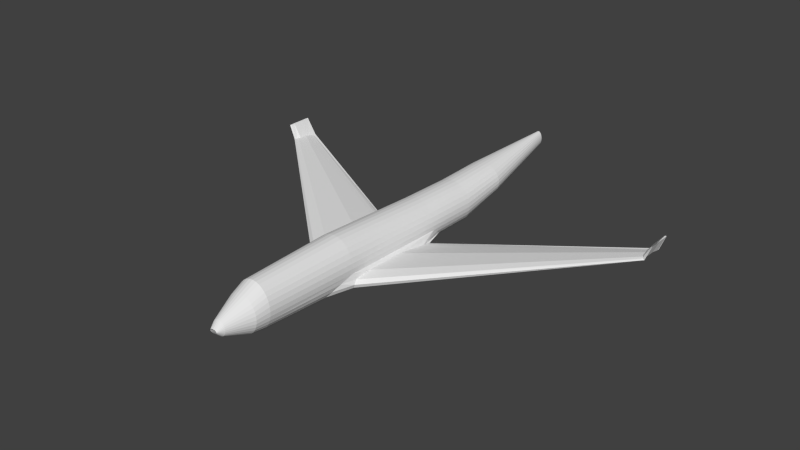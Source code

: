 # Source: plane_step_2.blend  (saved by Blender 2.72.0; exported with 4.5.12 LTS)
import bpy
from mathutils import Matrix  # noqa: F401  (used for matrix-valued properties, if any)

bpy.ops.wm.read_factory_settings(use_empty=True)
scene = bpy.context.scene
scene.name = 'Scene'

# ---- collections
col_collection_1 = bpy.data.collections.new('Collection 1'); scene.collection.children.link(col_collection_1)

# ---- world
world_world = bpy.data.worlds.new('World'); scene.world = world_world
world_world.color = (0.05088, 0.05088, 0.05088)
world_world.use_sun_shadow = False
world_world.sun_shadow_jitter_overblur = 0.0
world_world.cycles.sampling_method = 'MANUAL'
world_world.cycles.sample_map_resolution = 256

# ---- meshes
me_cylinder = bpy.data.meshes.new('Cylinder')
me_cylinder.from_pydata([(9.4e-08, -0.9995, -0.08575), (1.051e-07, 1.001, 0.4391), (0.03288, -0.9995, -0.08411), (0.03687, 1.0, 0.4459), (0.06449, -0.9995, -0.07926), (0.07232, 1.0, 0.466), (0.09363, -0.9996, -0.07138), (0.105, 1.0, 0.4986), (0.1192, -0.9996, -0.06078), (0.1336, 1.0, 0.5425), (0.1401, -0.9997, -0.04786), (0.1571, 1.0, 0.5959), (0.1557, -0.9998, -0.03312), (0.1746, 1.0, 0.6569), (0.1653, -0.9999, -0.01713), (0.1854, 1.0, 0.7231), (0.1685, -1.0, -0.0005042), (0.189, 1.0, 0.7919), (0.1653, -1.0, 0.01613), (0.1854, 0.9999, 0.8607), (0.1557, -1.0, 0.03212), (0.1746, 0.9998, 0.9269), (0.1401, -1.0, 0.04685), (0.1571, 0.9997, 0.9878), (0.1192, -1.0, 0.05977), (0.1336, 0.9996, 1.041), (0.09363, -1.0, 0.07037), (0.105, 0.9996, 1.085), (0.06449, -1.0, 0.07825), (0.07232, 0.9995, 1.118), (0.03288, -1.0, 0.0831), (0.03687, 0.9995, 1.138), (3.908e-08, -1.001, 0.08474), (4.349e-08, 0.9995, 1.145), (1.459e-16, 0.3427, -0.9998), (0.1951, 0.3427, -0.9806), (0.3827, 0.3427, -0.9237), (0.5556, 0.3426, -0.8313), (0.7071, 0.3426, -0.7069), (0.8315, 0.3425, -0.5554), (0.9239, 0.3424, -0.3825), (0.9808, 0.3423, -0.1949), (1.0, 0.3422, 0.0001723), (0.9808, 0.3421, 0.1953), (0.9239, 0.342, 0.3829), (0.8315, 0.3419, 0.5557), (0.7071, 0.3418, 0.7073), (0.5556, 0.3418, 0.8316), (0.3827, 0.3417, 0.9241), (0.1951, 0.3417, 0.981), (-3.258e-07, 0.3417, 1.0), (0.1475, -0.8645, -0.7557), (0.2893, -0.8646, -0.7069), (0.42, -0.8646, -0.6276), (0.5346, -0.8647, -0.521), (0.6286, -0.8647, -0.391), (0.6985, -0.8648, -0.2428), (0.7415, -0.8649, -0.08188), (0.756, -0.865, 0.08543), (0.7415, -0.8651, 0.2527), (0.6985, -0.8652, 0.4136), (0.6286, -0.8653, 0.5619), (0.5346, -0.8654, 0.6918), (0.42, -0.8654, 0.7985), (0.2893, -0.8655, 0.8777), (0.1475, -0.8655, 0.9265), (-2.174e-07, -0.8655, 0.943), (2.897e-08, -0.8645, -0.7722), (0.0, -0.4932, -1.0), (0.1951, -0.4932, -0.9779), (0.4395, -0.5, -0.9065), (0.5556, -0.511, -0.8029), (0.7071, -0.5111, -0.6572), (0.8315, -0.4903, -0.4796), (0.9239, -0.4508, -0.277), (0.9808, -0.3894, -0.05715), (1.0, -0.3895, 0.1715), (0.9808, -0.3896, 0.4001), (0.9239, -0.3897, 0.62), (0.8315, -0.3898, 0.8226), (0.7071, -0.3899, 1.0), (0.5556, -0.3899, 1.146), (0.3827, -0.39, 1.254), (0.1951, -0.39, 1.321), (-3.258e-07, -0.39, 1.343), (0.1663, -0.8059, -0.84), (0.3263, -0.8059, -0.7802), (0.4737, -0.806, -0.6831), (0.6029, -0.806, -0.5525), (0.7089, -0.8061, -0.3933), (0.7877, -0.8062, -0.2116), (0.8362, -0.8063, -0.01455), (0.8526, -0.8064, 0.1904), (0.8362, -0.8065, 0.3954), (0.7877, -0.8066, 0.5924), (0.7089, -0.8067, 0.7741), (0.6029, -0.8068, 0.9333), (0.4737, -0.8068, 1.064), (0.3263, -0.8069, 1.161), (0.1663, -0.8069, 1.221), (-2.603e-07, -0.8069, 1.241), (1.75e-08, -0.8059, -0.8602), (0.06208, -0.9729, -0.328), (0.1218, -0.9729, -0.308), (0.1768, -0.973, -0.2755), (0.225, -0.973, -0.2318), (0.2646, -0.9731, -0.1786), (0.294, -0.9732, -0.1179), (0.3121, -0.9733, -0.05206), (0.3182, -0.9734, 0.01645), (0.3121, -0.9735, 0.08496), (0.294, -0.9736, 0.1508), (0.2646, -0.9736, 0.2115), (0.225, -0.9737, 0.2647), (0.1768, -0.9738, 0.3084), (0.1218, -0.9738, 0.3409), (0.06208, -0.9739, 0.3609), (-2.256e-08, -0.9739, 0.3676), (8.112e-08, -0.9729, -0.3347), (1.16e-16, 0.1387, -1.0), (0.1951, 0.1387, -0.9801), (0.3827, 0.1533, -0.9212), (0.5556, 0.1676, -0.8255), (0.7071, 0.1676, -0.6967), (0.8315, 0.1561, -0.5399), (0.9239, 0.1277, -0.3609), (0.9808, 0.1011, -0.1667), (1.0, 0.101, 0.03529), (0.9808, 0.1009, 0.2373), (0.9239, 0.1008, 0.4315), (0.8315, 0.1007, 0.6104), (0.7071, 0.1006, 0.7673), (0.5556, 0.1006, 0.8961), (0.3827, 0.1005, 0.9917), (0.1951, 0.1005, 1.051), (-3.258e-07, 0.1005, 1.071), (1.286e-08, 0.5689, -0.5049), (0.174, 0.5689, -0.49), (0.3412, 0.5689, -0.4458), (0.4954, 0.5689, -0.3739), (0.6305, 0.5688, -0.2772), (0.7414, 0.5687, -0.1594), (0.8238, 0.5686, -0.02504), (0.8746, 0.5685, 0.1208), (0.8917, 0.5684, 0.2725), (0.8746, 0.5683, 0.4241), (0.8238, 0.5682, 0.5699), (0.7414, 0.5682, 0.7043), (0.6305, 0.5681, 0.8222), (0.4954, 0.568, 0.9188), (0.3412, 0.568, 0.9907), (0.174, 0.5679, 1.035), (-2.777e-07, 0.5679, 1.05), (0.1951, -0.1284, -0.979), (0.3827, -0.1242, -0.9163), (0.9808, -0.1378, -0.1133), (1.0, -0.1379, 0.1016), (0.9808, -0.138, 0.3166), (0.9239, -0.138, 0.5232), (0.8315, -0.1381, 0.7137), (0.7071, -0.1382, 0.8807), (0.5556, -0.1383, 1.018), (0.3827, -0.1383, 1.12), (0.1951, -0.1383, 1.182), (-3.258e-07, -0.1384, 1.203), (0.0, -0.1284, -1.0), (0.8207, -0.3068, -0.8832), (0.9407, -0.3772, -0.7521), (1.046, -0.3921, -0.651), (1.108, -0.395, -0.4865), (1.049, -0.3801, -0.33), (1.088, -0.3058, -0.2147), (0.8207, 0.05659, -0.6777), (0.9407, 0.06652, -0.6559), (1.046, 0.06647, -0.6264), (1.108, 0.05848, -0.5681), (1.08, 0.03882, -0.5185), (1.12, 0.02033, -0.4742), (0.8207, -0.1237, -0.8308), (1.088, -0.1258, -0.2475), (0.8207, -0.3068, -0.8832), (0.8207, -0.3068, -0.8832), (0.8207, -0.1237, -0.8308), (9.306, 0.352, 0.3173), (9.426, 0.3345, 0.3494), (9.531, 0.3307, 0.3742), (9.593, 0.33, 0.4145), (9.534, 0.3337, 0.4529), (9.574, 0.3523, 0.4812), (9.306, 0.4429, 0.3677), (9.426, 0.4454, 0.373), (9.531, 0.4454, 0.3802), (9.593, 0.4434, 0.3946), (9.565, 0.4385, 0.4067), (9.605, 0.4338, 0.4176), (9.306, 0.3978, 0.3302), (9.574, 0.3973, 0.4731), (9.306, 0.352, 0.3173), (9.306, 0.3978, 0.3302), (9.776, 0.352, 1.085), (9.81, 0.3345, 1.085), (9.839, 0.3307, 1.085), (9.857, 0.33, 1.085), (9.84, 0.3337, 1.085), (9.852, 0.3523, 1.085), (9.776, 0.4429, 1.085), (9.81, 0.4454, 1.085), (9.839, 0.4454, 1.085), (9.857, 0.4434, 1.085), (9.849, 0.4385, 1.085), (9.86, 0.4338, 1.085), (9.776, 0.3978, 1.085), (9.852, 0.3973, 1.085), (9.776, 0.352, 1.085), (9.776, 0.3978, 1.085)], [], [(136, 1, 3, 137), (137, 3, 5, 138), (138, 5, 7, 139), (139, 7, 9, 140), (140, 9, 11, 141), (141, 11, 13, 142), (142, 13, 15, 143), (143, 15, 17, 144), (144, 17, 19, 145), (145, 19, 21, 146), (146, 21, 23, 147), (147, 23, 25, 148), (148, 25, 27, 149), (149, 27, 29, 150), (150, 29, 31, 151), (151, 31, 33, 152), (119, 34, 35, 120), (120, 35, 36, 121), (121, 36, 37, 122), (122, 37, 38, 123), (123, 38, 39, 124), (124, 39, 40, 125), (125, 40, 41, 126), (126, 41, 42, 127), (127, 42, 43, 128), (128, 43, 44, 129), (129, 44, 45, 130), (130, 45, 46, 131), (131, 46, 47, 132), (132, 47, 48, 133), (133, 48, 49, 134), (134, 49, 50, 135), (118, 67, 51, 102), (102, 51, 52, 103), (103, 52, 53, 104), (104, 53, 54, 105), (105, 54, 55, 106), (106, 55, 56, 107), (107, 56, 57, 108), (108, 57, 58, 109), (109, 58, 59, 110), (110, 59, 60, 111), (111, 60, 61, 112), (112, 61, 62, 113), (113, 62, 63, 114), (114, 63, 64, 115), (115, 64, 65, 116), (116, 65, 66, 117), (101, 68, 69, 85), (85, 69, 70, 86), (86, 70, 71, 87), (87, 71, 72, 88), (88, 72, 73, 89), (89, 73, 74, 90), (90, 74, 75, 91), (91, 75, 76, 92), (92, 76, 77, 93), (93, 77, 78, 94), (94, 78, 79, 95), (95, 79, 80, 96), (96, 80, 81, 97), (97, 81, 82, 98), (98, 82, 83, 99), (99, 83, 84, 100), (67, 101, 85, 51), (51, 85, 86, 52), (52, 86, 87, 53), (53, 87, 88, 54), (54, 88, 89, 55), (55, 89, 90, 56), (56, 90, 91, 57), (57, 91, 92, 58), (58, 92, 93, 59), (59, 93, 94, 60), (60, 94, 95, 61), (61, 95, 96, 62), (62, 96, 97, 63), (63, 97, 98, 64), (64, 98, 99, 65), (65, 99, 100, 66), (0, 118, 102, 2), (2, 102, 103, 4), (4, 103, 104, 6), (6, 104, 105, 8), (8, 105, 106, 10), (10, 106, 107, 12), (12, 107, 108, 14), (14, 108, 109, 16), (16, 109, 110, 18), (18, 110, 111, 20), (20, 111, 112, 22), (22, 112, 113, 24), (24, 113, 114, 26), (26, 114, 115, 28), (28, 115, 116, 30), (30, 116, 117, 32), (165, 119, 120, 153), (153, 120, 121, 154), (155, 126, 127, 156), (156, 127, 128, 157), (157, 128, 129, 158), (158, 129, 130, 159), (159, 130, 131, 160), (160, 131, 132, 161), (161, 132, 133, 162), (162, 133, 134, 163), (163, 134, 135, 164), (34, 136, 137, 35), (35, 137, 138, 36), (36, 138, 139, 37), (37, 139, 140, 38), (38, 140, 141, 39), (39, 141, 142, 40), (40, 142, 143, 41), (41, 143, 144, 42), (42, 144, 145, 43), (43, 145, 146, 44), (44, 146, 147, 45), (45, 147, 148, 46), (46, 148, 149, 47), (47, 149, 150, 48), (48, 150, 151, 49), (49, 151, 152, 50), (68, 165, 153, 69), (69, 153, 154, 70), (75, 155, 156, 76), (76, 156, 157, 77), (77, 157, 158, 78), (78, 158, 159, 79), (79, 159, 160, 80), (80, 160, 161, 81), (81, 161, 162, 82), (82, 162, 163, 83), (83, 163, 164, 84), (126, 155, 179, 177), (154, 121, 172, 178), (125, 126, 177, 176), (124, 125, 176, 175), (123, 124, 175, 174), (122, 123, 174, 173), (121, 122, 173, 172), (75, 74, 170, 171), (74, 73, 169, 170), (73, 72, 168, 169), (72, 71, 167, 168), (71, 70, 166, 167), (155, 75, 171, 179), (70, 154, 178, 166), (166, 178, 182, 181), (181, 182, 198, 197), (177, 179, 196, 194), (178, 172, 189, 195), (176, 177, 194, 193), (175, 176, 193, 192), (174, 175, 192, 191), (173, 174, 191, 190), (172, 173, 190, 189), (171, 170, 187, 188), (170, 169, 186, 187), (169, 168, 185, 186), (168, 167, 184, 185), (167, 166, 183, 184), (179, 171, 188, 196), (197, 198, 214, 213), (194, 196, 212, 210), (195, 189, 205, 211), (193, 194, 210, 209), (192, 193, 209, 208), (191, 192, 208, 207), (190, 191, 207, 206), (189, 190, 206, 205), (188, 187, 203, 204), (187, 186, 202, 203), (186, 185, 201, 202), (185, 184, 200, 201), (184, 183, 199, 200), (196, 188, 204, 212)])
me_cylinder.use_remesh_preserve_volume = False
me_cylinder.use_remesh_preserve_attributes = False
me_cylinder.use_mirror_vertex_groups = False
me_cylinder.update()

# ---- objects
ob_cylinder = bpy.data.objects.new('Cylinder', me_cylinder)

# ---- transforms, parenting, visibility, modifiers, constraints
ob_cylinder.location = (-0.04047, -0.005131, -0.01935)
ob_cylinder.scale = (3.289, 34.27, 3.289)
ob_cylinder.lineart.crease_threshold = 0.0
_m = ob_cylinder.modifiers.new('Mirror', 'MIRROR')
_m.use_clip = True

# ---- collection membership
col_collection_1.objects.link(ob_cylinder)

# ---- scene / render settings (as saved in the file)
scene.frame_start = 1; scene.frame_end = 250; scene.frame_set(1)
scene.render.engine = 'BLENDER_EEVEE_NEXT'
scene.render.resolution_percentage = 50
scene.render.dither_intensity = 0.0
scene.cycles.use_denoising = False
scene.cycles.samples = 10
scene.cycles.sampling_pattern = 'TABULATED_SOBOL'
scene.cycles.light_sampling_threshold = 0.0
scene.cycles.use_adaptive_sampling = False
scene.cycles.use_light_tree = False
scene.cycles.blur_glossy = 0.0
scene.cycles.pixel_filter_type = 'GAUSSIAN'
scene.cycles.sample_clamp_indirect = 0.0
scene.view_settings.view_transform = 'Standard'
bpy.context.view_layer.update()

# ---- added for rendering (the .blend has no active camera and no usable light): camera, sun
cam_auto = bpy.data.cameras.new('AutoCamera')
cam_auto.lens = 50.0
cam_auto.sensor_width = 36.0
cam_auto.clip_end = 1537.9
ob_auto_camera = bpy.data.objects.new('AutoCamera', cam_auto)
scene.collection.objects.link(ob_auto_camera)
ob_auto_camera.location = (87.5894, -105.161, 70.6486)
ob_auto_camera.rotation_euler = (1.09748, -7.21219e-08, 0.694738)
scene.camera = ob_auto_camera
light_auto_sun = bpy.data.lights.new('AutoSun', 'SUN')
light_auto_sun.energy = 3.0
light_auto_sun.angle = 0.0523599
ob_auto_sun = bpy.data.objects.new('AutoSun', light_auto_sun)
scene.collection.objects.link(ob_auto_sun)
ob_auto_sun.rotation_euler = (0.872665, 0.174533, 0.523599)
bpy.context.view_layer.update()
